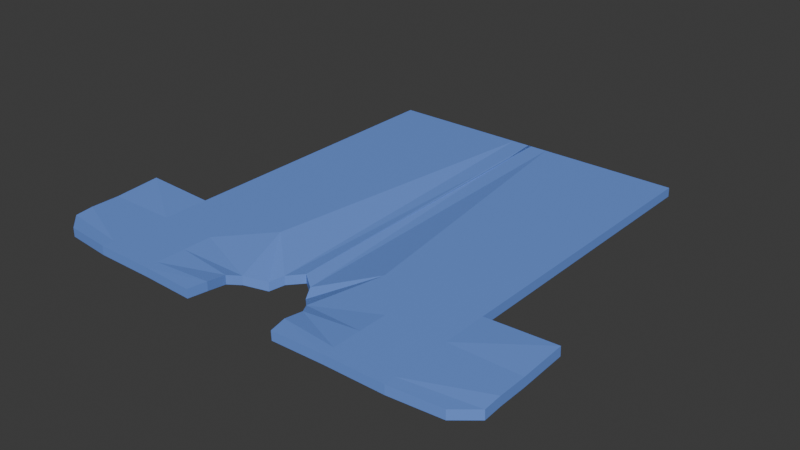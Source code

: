 # Source: shirtclean1.blend  (saved by Blender 4.0.36; exported with 4.5.12 LTS)
import bpy
from mathutils import Matrix  # noqa: F401  (used for matrix-valued properties, if any)

bpy.ops.wm.read_factory_settings(use_empty=True)
scene = bpy.context.scene
scene.name = 'Scene'

# ---- collections
col_collection = bpy.data.collections.new('Collection'); scene.collection.children.link(col_collection)

# ---- materials (node trees are filled in below, after node groups)
mat_shirt = bpy.data.materials.new('Shirt')
mat_shirt.use_transparent_shadow = False

# ---- material node trees
mat_shirt.use_nodes = True; mat_shirt.node_tree.nodes.clear()
_N = mat_shirt.node_tree.nodes; _L = mat_shirt.node_tree.links
n0 = _N.new('ShaderNodeBsdfPrincipled'); n0.name = 'Principled BSDF'; n0.location = (10, 300)
n0.inputs[0].default_value = (0.1587, 0.3042, 0.8014, 1.0)
n0.inputs[3].default_value = 1.45
n1 = _N.new('ShaderNodeOutputMaterial'); n1.name = 'Material Output'; n1.location = (300, 300)
_L.new(n0.outputs[0], n1.inputs[0])
n1.is_active_output = True

# ---- world
world_world = bpy.data.worlds.new('World'); scene.world = world_world
world_world.use_nodes = True; world_world.node_tree.nodes.clear()
_N = world_world.node_tree.nodes; _L = world_world.node_tree.links
n0 = _N.new('ShaderNodeOutputWorld'); n0.name = 'World Output'; n0.location = (300, 300)
n1 = _N.new('ShaderNodeBackground'); n1.name = 'Background'; n1.location = (10, 300)
n1.inputs[0].default_value = (0.05088, 0.05088, 0.05088, 1.0)
_L.new(n1.outputs[0], n0.inputs[0])
n0.is_active_output = True
world_world.color = (0.05088, 0.05088, 0.05088)
world_world.use_sun_shadow = False
world_world.sun_shadow_jitter_overblur = 0.0

# ---- meshes
me_plane = bpy.data.meshes.new('Plane')
me_plane.from_pydata([(-0.7571, -0.6963, 0.03027), (-0.7571, 1.304, 0.03027), (0.01456, 1.304, 0.03027), (-0.7571, -0.1397, 0.03027), (-0.7571, -0.6963, 0.03027), (-0.7571, -0.1397, 0.03027), (-0.7571, -0.6963, 0.03027), (-0.7571, -0.1397, 0.03027), (-0.7571, -0.6911, 0.03027), (-0.08915, 1.304, 0.03027), (-0.2821, 1.304, 0.03027), (-0.475, 1.304, 0.03027), (-0.475, -0.6973, 0.03027), (-0.475, -0.1397, 0.03027), (-0.7571, -0.6397, 0.03027), (-0.7571, -0.5006, 0.03027), (-0.7571, -0.3614, 0.03027), (-0.7571, -0.6397, 0.03027), (-0.7571, -0.5006, 0.03027), (-0.7571, -0.3614, 0.03027), (-0.7571, -0.6397, 0.03027), (-0.7571, -0.5006, 0.03027), (-0.7571, -0.3614, 0.03027), (-1.092, -0.5006, 0.03027), (-1.092, -0.3614, 0.03027), (-0.475, -0.6406, 0.03027), (-0.475, -0.5012, 0.03027), (-0.475, -0.3618, 0.03027), (-0.7571, 1.304, 0.03027), (0.01456, 1.304, 0.03027), (0.005995, -0.2842, -0.005367), (-0.7571, -0.6963, 0.03027), (-0.7571, -0.1397, 0.03027), (-0.9949, -0.6692, 0.02531), (-1.094, -0.1396, 0.04328), (-0.7571, -0.6911, 0.03027), (-0.08915, 1.304, 0.03027), (-0.2821, 1.304, 0.03027), (-0.475, 1.304, 0.03027), (-0.475, -0.6973, 0.03027), (-0.2239, -0.7022, 0.02757), (-0.06469, -0.3352, -0.01712), (-0.2821, -0.1397, 0.03027), (-0.475, -0.1397, 0.03027), (-0.7571, -0.6397, 0.03027), (-0.7571, -0.5006, 0.03027), (-0.7571, -0.3614, 0.03027), (-1.091, -0.5857, 0.02285), (-1.092, -0.5006, 0.03027), (-1.092, -0.3614, 0.03027), (-0.475, -0.6406, 0.03027), (-0.475, -0.5012, 0.03027), (-0.475, -0.3618, 0.03027), (-0.2057, -0.6148, 0.02905), (-0.2066, -0.5203, 0.01603), (-0.17, -0.4647, 0.00145), (-0.0968, -0.3946, -0.03187), (-0.7582, -0.6961, -0.01347), (-0.7582, 1.304, -0.01347), (0.01341, 1.304, -0.01347), (-0.7582, -0.1395, -0.01347), (-0.7582, -0.6961, -0.01347), (-0.7582, -0.1395, -0.01347), (-0.7582, -0.6961, -0.01347), (-0.7582, -0.1395, -0.01347), (-0.7582, -0.6908, -0.01347), (-0.0903, 1.304, -0.01347), (-0.2832, 1.304, -0.01347), (-0.4761, 1.304, -0.01347), (-0.4761, -0.697, -0.01347), (-0.4761, -0.1395, -0.01347), (-0.7582, -0.6395, -0.01347), (-0.7582, -0.5003, -0.01347), (-0.7582, -0.3612, -0.01347), (-0.7582, -0.6395, -0.01347), (-0.7582, -0.5003, -0.01347), (-0.7582, -0.3612, -0.01347), (-0.7582, -0.6395, -0.01347), (-0.7582, -0.5003, -0.01347), (-0.7582, -0.3612, -0.01347), (-1.093, -0.5003, -0.01347), (-1.093, -0.3612, -0.01347), (-0.4761, -0.6403, -0.01347), (-0.4761, -0.5009, -0.01347), (-0.4761, -0.3616, -0.01347), (-0.7582, 1.304, -0.01347), (0.01341, 1.304, -0.01347), (0.005995, -0.2839, -0.0491), (-0.7582, -0.6961, -0.01347), (-0.7582, -0.1395, -0.01347), (-0.9961, -0.6689, -0.01843), (-1.095, -0.1393, -0.0004522), (-0.7582, -0.6908, -0.01347), (-0.0903, 1.304, -0.01347), (-0.2832, 1.304, -0.01347), (-0.4761, 1.304, -0.01347), (-0.4761, -0.697, -0.01347), (-0.2251, -0.7019, -0.01617), (-0.06585, -0.3349, -0.06086), (-0.2832, -0.1395, -0.01347), (-0.4761, -0.1395, -0.01347), (-0.7582, -0.6395, -0.01347), (-0.7582, -0.5003, -0.01347), (-0.7582, -0.3612, -0.01347), (-1.092, -0.5854, -0.02088), (-1.093, -0.5003, -0.01347), (-1.093, -0.3612, -0.01347), (-0.4761, -0.6403, -0.01347), (-0.4761, -0.5009, -0.01347), (-0.4761, -0.3616, -0.01347), (-0.2069, -0.6146, -0.01469), (-0.2077, -0.5201, -0.0277), (-0.1712, -0.4645, -0.04229), (-0.09795, -0.3943, -0.0756), (0.7691, -0.6963, 0.03027), (0.7691, 1.304, 0.03027), (-0.002573, 1.304, 0.03027), (0.7691, -0.1397, 0.03027), (0.7691, -0.6963, 0.03027), (0.7691, -0.1397, 0.03027), (0.7691, -0.6963, 0.03027), (0.7691, -0.1397, 0.03027), (0.7691, -0.6911, 0.03027), (0.1011, 1.304, 0.03027), (0.294, 1.304, 0.03027), (0.487, 1.304, 0.03027), (0.487, -0.6973, 0.03027), (0.487, -0.1397, 0.03027), (0.7691, -0.6397, 0.03027), (0.7691, -0.5006, 0.03027), (0.7691, -0.3614, 0.03027), (0.7691, -0.6397, 0.03027), (0.7691, -0.5006, 0.03027), (0.7691, -0.3614, 0.03027), (0.7691, -0.6397, 0.03027), (0.7691, -0.5006, 0.03027), (0.7691, -0.3614, 0.03027), (1.104, -0.5006, 0.03027), (1.104, -0.3614, 0.03027), (0.487, -0.6406, 0.03027), (0.487, -0.5012, 0.03027), (0.487, -0.3618, 0.03027), (0.7691, 1.304, 0.03027), (-0.002573, 1.304, 0.03027), (0.7691, -0.6963, 0.03027), (0.7691, -0.1397, 0.03027), (1.007, -0.6692, 0.02531), (1.106, -0.1396, 0.04328), (0.7691, -0.6911, 0.03027), (0.1011, 1.304, 0.03027), (0.294, 1.304, 0.03027), (0.487, 1.304, 0.03027), (0.487, -0.6973, 0.03027), (0.2359, -0.7022, 0.02757), (0.07668, -0.3352, -0.01712), (0.294, -0.1397, 0.03027), (0.487, -0.1397, 0.03027), (0.7691, -0.6397, 0.03027), (0.7691, -0.5006, 0.03027), (0.7691, -0.3614, 0.03027), (1.103, -0.5857, 0.02285), (1.104, -0.5006, 0.03027), (1.104, -0.3614, 0.03027), (0.487, -0.6406, 0.03027), (0.487, -0.5012, 0.03027), (0.487, -0.3618, 0.03027), (0.2177, -0.6148, 0.02905), (0.2185, -0.5203, 0.01603), (0.182, -0.4647, 0.00145), (0.1088, -0.3946, -0.03187), (0.7702, -0.6961, -0.01347), (0.7702, 1.304, -0.01347), (-0.001417, 1.304, -0.01347), (0.7702, -0.1395, -0.01347), (0.7702, -0.6961, -0.01347), (0.7702, -0.1395, -0.01347), (0.7702, -0.6961, -0.01347), (0.7702, -0.1395, -0.01347), (0.7702, -0.6908, -0.01347), (0.1023, 1.304, -0.01347), (0.2952, 1.304, -0.01347), (0.4881, 1.304, -0.01347), (0.4881, -0.697, -0.01347), (0.4881, -0.1395, -0.01347), (0.7702, -0.6395, -0.01347), (0.7702, -0.5003, -0.01347), (0.7702, -0.3612, -0.01347), (0.7702, -0.6395, -0.01347), (0.7702, -0.5003, -0.01347), (0.7702, -0.3612, -0.01347), (0.7702, -0.6395, -0.01347), (0.7702, -0.5003, -0.01347), (0.7702, -0.3612, -0.01347), (1.105, -0.5003, -0.01347), (1.105, -0.3612, -0.01347), (0.4881, -0.6403, -0.01347), (0.4881, -0.5009, -0.01347), (0.4881, -0.3616, -0.01347), (0.7702, 1.304, -0.01347), (-0.001417, 1.304, -0.01347), (0.7702, -0.6961, -0.01347), (0.7702, -0.1395, -0.01347), (1.008, -0.6689, -0.01843), (1.107, -0.1393, -0.0004522), (0.7702, -0.6908, -0.01347), (0.1023, 1.304, -0.01347), (0.2952, 1.304, -0.01347), (0.4881, 1.304, -0.01347), (0.4881, -0.697, -0.01347), (0.2371, -0.7019, -0.01617), (0.07784, -0.3349, -0.06086), (0.2952, -0.1395, -0.01347), (0.4881, -0.1395, -0.01347), (0.7702, -0.6395, -0.01347), (0.7702, -0.5003, -0.01347), (0.7702, -0.3612, -0.01347), (1.104, -0.5854, -0.02088), (1.105, -0.5003, -0.01347), (1.105, -0.3612, -0.01347), (0.4881, -0.6403, -0.01347), (0.4881, -0.5009, -0.01347), (0.4881, -0.3616, -0.01347), (0.2189, -0.6146, -0.01469), (0.2197, -0.5201, -0.0277), (0.1832, -0.4645, -0.04229), (0.1099, -0.3943, -0.0756)], [], [(16, 3, 5, 19), (19, 5, 7, 22), (2, 9, 36, 29), (16, 27, 13, 3), (1, 11, 38, 28), (21, 22, 46, 45), (3, 13, 11, 1), (20, 21, 45, 44), (27, 26, 51, 52), (6, 20, 44, 31), (0, 12, 25, 14), (14, 25, 26, 15), (15, 26, 27, 16), (26, 25, 50, 51), (4, 17, 20, 6), (17, 18, 21, 20), (18, 19, 22, 21), (0, 14, 17, 4), (14, 15, 18, 17), (15, 16, 19, 18), (41, 30, 29, 36), (46, 32, 34, 49), (52, 55, 42, 43), (43, 42, 37, 38), (42, 41, 36, 37), (39, 40, 53, 50), (50, 53, 54, 51), (51, 54, 55, 52), (31, 44, 47, 33), (44, 45, 48, 47), (45, 46, 49, 48), (22, 7, 32, 46), (13, 27, 52, 43), (9, 10, 37, 36), (10, 11, 38, 37), (42, 55, 56, 41), (24, 23, 48, 49), (11, 13, 43, 38), (25, 12, 39, 50), (73, 76, 62, 60), (76, 79, 64, 62), (59, 86, 93, 66), (73, 60, 70, 84), (58, 85, 95, 68), (78, 102, 103, 79), (60, 58, 68, 70), (77, 101, 102, 78), (84, 109, 108, 83), (63, 88, 101, 77), (57, 71, 82, 69), (71, 72, 83, 82), (72, 73, 84, 83), (83, 108, 107, 82), (61, 63, 77, 74), (74, 77, 78, 75), (75, 78, 79, 76), (57, 61, 74, 71), (71, 74, 75, 72), (72, 75, 76, 73), (98, 93, 86, 87), (103, 106, 91, 89), (109, 100, 99, 112), (100, 95, 94, 99), (99, 94, 93, 98), (96, 107, 110, 97), (107, 108, 111, 110), (108, 109, 112, 111), (88, 90, 104, 101), (101, 104, 105, 102), (102, 105, 106, 103), (79, 103, 89, 64), (70, 100, 109, 84), (66, 93, 94, 67), (67, 94, 95, 68), (99, 98, 113, 112), (81, 106, 105, 80), (68, 95, 100, 70), (82, 107, 96, 69), (33, 90, 88, 31), (56, 113, 98, 41), (0, 8, 65, 57), (23, 80, 105, 48), (32, 89, 91, 34), (2, 59, 66, 9), (49, 106, 81, 24), (9, 66, 67, 10), (31, 88, 63, 6), (12, 69, 96, 39), (10, 67, 68, 11), (8, 35, 92, 65), (0, 57, 69, 12), (47, 104, 90, 33), (1, 58, 60, 3), (39, 96, 97, 40), (48, 105, 104, 47), (41, 98, 87, 30), (24, 81, 80, 23), (7, 64, 89, 32), (4, 61, 57, 0), (28, 85, 58, 1), (38, 95, 85, 28), (3, 60, 62, 5), (30, 87, 86, 29), (40, 97, 110, 53), (55, 112, 113, 56), (29, 86, 59, 2), (53, 110, 111, 54), (6, 63, 61, 4), (34, 91, 106, 49), (54, 111, 112, 55), (5, 62, 64, 7), (130, 133, 119, 117), (133, 136, 121, 119), (116, 143, 149, 123), (130, 117, 127, 141), (115, 142, 151, 125), (135, 158, 159, 136), (117, 115, 125, 127), (134, 157, 158, 135), (141, 165, 164, 140), (120, 144, 157, 134), (114, 128, 139, 126), (128, 129, 140, 139), (129, 130, 141, 140), (140, 164, 163, 139), (118, 120, 134, 131), (131, 134, 135, 132), (132, 135, 136, 133), (114, 118, 131, 128), (128, 131, 132, 129), (129, 132, 133, 130), (154, 149, 143, 30), (159, 162, 147, 145), (165, 156, 155, 168), (156, 151, 150, 155), (155, 150, 149, 154), (152, 163, 166, 153), (163, 164, 167, 166), (164, 165, 168, 167), (144, 146, 160, 157), (157, 160, 161, 158), (158, 161, 162, 159), (136, 159, 145, 121), (127, 156, 165, 141), (123, 149, 150, 124), (124, 150, 151, 125), (155, 154, 169, 168), (138, 162, 161, 137), (125, 151, 156, 127), (139, 163, 152, 126), (186, 173, 175, 189), (189, 175, 177, 192), (172, 179, 205, 199), (186, 197, 183, 173), (171, 181, 207, 198), (191, 192, 215, 214), (173, 183, 181, 171), (190, 191, 214, 213), (197, 196, 220, 221), (176, 190, 213, 200), (170, 182, 195, 184), (184, 195, 196, 185), (185, 196, 197, 186), (196, 195, 219, 220), (174, 187, 190, 176), (187, 188, 191, 190), (188, 189, 192, 191), (170, 184, 187, 174), (184, 185, 188, 187), (185, 186, 189, 188), (210, 87, 199, 205), (215, 201, 203, 218), (221, 224, 211, 212), (212, 211, 206, 207), (211, 210, 205, 206), (208, 209, 222, 219), (219, 222, 223, 220), (220, 223, 224, 221), (200, 213, 216, 202), (213, 214, 217, 216), (214, 215, 218, 217), (192, 177, 201, 215), (183, 197, 221, 212), (179, 180, 206, 205), (180, 181, 207, 206), (211, 224, 225, 210), (194, 193, 217, 218), (181, 183, 212, 207), (195, 182, 208, 219), (146, 144, 200, 202), (169, 154, 210, 225), (114, 170, 178, 122), (137, 161, 217, 193), (145, 147, 203, 201), (116, 123, 179, 172), (162, 138, 194, 218), (123, 124, 180, 179), (144, 120, 176, 200), (126, 152, 208, 182), (124, 125, 181, 180), (122, 178, 204, 148), (114, 126, 182, 170), (160, 146, 202, 216), (115, 117, 173, 171), (152, 153, 209, 208), (161, 160, 216, 217), (154, 30, 87, 210), (138, 137, 193, 194), (121, 145, 201, 177), (118, 114, 170, 174), (142, 115, 171, 198), (151, 142, 198, 207), (117, 119, 175, 173), (30, 143, 199, 87), (153, 166, 222, 209), (168, 169, 225, 224), (143, 116, 172, 199), (166, 167, 223, 222), (120, 118, 174, 176), (147, 162, 218, 203), (167, 168, 224, 223), (119, 121, 177, 175)])
_uv = me_plane.uv_layers.new(name='UVMap')
_uv.uv.foreach_set('vector', [0.5, 0.1674, 0.5, 0.2783, 0.5, 0.2783, 0.5, 0.1675, 0.5, 0.1675, 0.5, 0.2783, 0.5, 0.2783, 0.5, 0.1674, 0.0, 0.0, 0.0, 0.0, 0.0, 0.0, 0.0, 0.0, 0.5, 0.1674, 0.6828, 0.1674, 0.6828, 0.2783, 0.5, 0.2783, 0.5, 1.0, 0.6828, 1.0, 0.6828, 1.0, 0.5, 1.0, 0.5, 0.09787, 0.5, 0.1674, 0.5, 0.1674, 0.5, 0.09787, 0.5, 0.2783, 0.6828, 0.2783, 0.6828, 1.0, 0.5, 1.0, 0.5, 0.0283, 0.5, 0.09787, 0.5, 0.09787, 0.5, 0.0283, 0.6828, 0.1674, 0.6828, 0.09787, 0.6828, 0.09787, 0.6828, 0.1674, 0.5, 0.0, 0.5, 0.0283, 0.5, 0.0283, 0.5, 0.0, 0.5, 0.0, 0.6828, 0.0, 0.6828, 0.0283, 0.5, 0.0283, 0.5, 0.0283, 0.6828, 0.0283, 0.6828, 0.09787, 0.5, 0.09787, 0.5, 0.09787, 0.6828, 0.09787, 0.6828, 0.1674, 0.5, 0.1674, 0.6828, 0.09787, 0.6828, 0.0283, 0.6828, 0.0283, 0.6828, 0.09787, 0.5, 0.0, 0.5, 0.0283, 0.5, 0.0283, 0.5, 0.0, 0.5, 0.0283, 0.5, 0.09788, 0.5, 0.09787, 0.5, 0.0283, 0.5, 0.09788, 0.5, 0.1675, 0.5, 0.1674, 0.5, 0.09787, 0.5, 0.0, 0.5, 0.0283, 0.5, 0.0283, 0.5, 0.0, 0.5, 0.0283, 0.5, 0.09787, 0.5, 0.09788, 0.5, 0.0283, 0.5, 0.09787, 0.5, 0.1674, 0.5, 0.1675, 0.5, 0.09788, 0.9328, 0.2783, 1.0, 0.2783, 1.0, 1.0, 0.9328, 1.0, 0.5, 0.1674, 0.5, 0.2783, 0.5, 0.2783, 0.5, 0.1674, 0.6828, 0.1674, 0.8078, 0.1674, 0.8078, 0.2783, 0.6828, 0.2783, 0.6828, 0.2783, 0.8078, 0.2783, 0.8078, 1.0, 0.6828, 1.0, 0.8078, 0.2783, 0.9328, 0.2783, 0.9328, 1.0, 0.8078, 1.0, 0.6828, 0.0, 0.8078, 0.0, 0.8078, 0.0283, 0.6828, 0.0283, 0.6828, 0.0283, 0.8078, 0.0283, 0.8078, 0.09787, 0.6828, 0.09787, 0.6828, 0.09787, 0.8078, 0.09787, 0.8078, 0.1674, 0.6828, 0.1674, 0.5, 0.0, 0.5, 0.0283, 0.5, 0.0283, 0.5, 0.0, 0.5, 0.0283, 0.5, 0.09787, 0.5, 0.09787, 0.5, 0.0283, 0.5, 0.09787, 0.5, 0.1674, 0.5, 0.1674, 0.5, 0.09787, 0.5, 0.1674, 0.5, 0.2783, 0.5, 0.2783, 0.5, 0.1674, 0.6828, 0.2783, 0.6828, 0.1674, 0.6828, 0.1674, 0.6828, 0.2783, 0.0, 0.0, 0.0, 0.0, 0.0, 0.0, 0.0, 0.0, 0.0, 0.0, 0.0, 0.0, 0.0, 0.0, 0.0, 0.0, 0.8078, 0.2783, 0.8078, 0.1674, 0.0, 0.0, 0.9328, 0.2783, 0.0, 0.0, 0.0, 0.0, 0.0, 0.0, 0.0, 0.0, 0.6828, 1.0, 0.6828, 0.2783, 0.6828, 0.2783, 0.6828, 1.0, 0.6828, 0.0283, 0.6828, 0.0, 0.6828, 0.0, 0.6828, 0.0283, 0.5, 0.1674, 0.5, 0.1675, 0.5, 0.2783, 0.5, 0.2783, 0.5, 0.1675, 0.5, 0.1674, 0.5, 0.2783, 0.5, 0.2783, 0.0, 0.0, 0.0, 0.0, 0.0, 0.0, 0.0, 0.0, 0.5, 0.1674, 0.5, 0.2783, 0.6828, 0.2783, 0.6828, 0.1674, 0.5, 1.0, 0.5, 1.0, 0.6828, 1.0, 0.6828, 1.0, 0.5, 0.09787, 0.5, 0.09787, 0.5, 0.1674, 0.5, 0.1674, 0.5, 0.2783, 0.5, 1.0, 0.6828, 1.0, 0.6828, 0.2783, 0.5, 0.0283, 0.5, 0.0283, 0.5, 0.09787, 0.5, 0.09787, 0.6828, 0.1674, 0.6828, 0.1674, 0.6828, 0.09787, 0.6828, 0.09787, 0.5, 0.0, 0.5, 0.0, 0.5, 0.0283, 0.5, 0.0283, 0.5, 0.0, 0.5, 0.0283, 0.6828, 0.0283, 0.6828, 0.0, 0.5, 0.0283, 0.5, 0.09787, 0.6828, 0.09787, 0.6828, 0.0283, 0.5, 0.09787, 0.5, 0.1674, 0.6828, 0.1674, 0.6828, 0.09787, 0.6828, 0.09787, 0.6828, 0.09787, 0.6828, 0.0283, 0.6828, 0.0283, 0.5, 0.0, 0.5, 0.0, 0.5, 0.0283, 0.5, 0.0283, 0.5, 0.0283, 0.5, 0.0283, 0.5, 0.09787, 0.5, 0.09788, 0.5, 0.09788, 0.5, 0.09787, 0.5, 0.1674, 0.5, 0.1675, 0.5, 0.0, 0.5, 0.0, 0.5, 0.0283, 0.5, 0.0283, 0.5, 0.0283, 0.5, 0.0283, 0.5, 0.09788, 0.5, 0.09787, 0.5, 0.09787, 0.5, 0.09788, 0.5, 0.1675, 0.5, 0.1674, 0.9328, 0.2783, 0.9328, 1.0, 1.0, 1.0, 1.0, 0.2783, 0.5, 0.1674, 0.5, 0.1674, 0.5, 0.2783, 0.5, 0.2783, 0.6828, 0.1674, 0.6828, 0.2783, 0.8078, 0.2783, 0.8078, 0.1674, 0.6828, 0.2783, 0.6828, 1.0, 0.8078, 1.0, 0.8078, 0.2783, 0.8078, 0.2783, 0.8078, 1.0, 0.9328, 1.0, 0.9328, 0.2783, 0.6828, 0.0, 0.6828, 0.0283, 0.8078, 0.0283, 0.8078, 0.0, 0.6828, 0.0283, 0.6828, 0.09787, 0.8078, 0.09787, 0.8078, 0.0283, 0.6828, 0.09787, 0.6828, 0.1674, 0.8078, 0.1674, 0.8078, 0.09787, 0.5, 0.0, 0.5, 0.0, 0.5, 0.0283, 0.5, 0.0283, 0.5, 0.0283, 0.5, 0.0283, 0.5, 0.09787, 0.5, 0.09787, 0.5, 0.09787, 0.5, 0.09787, 0.5, 0.1674, 0.5, 0.1674, 0.5, 0.1674, 0.5, 0.1674, 0.5, 0.2783, 0.5, 0.2783, 0.6828, 0.2783, 0.6828, 0.2783, 0.6828, 0.1674, 0.6828, 0.1674, 0.0, 0.0, 0.0, 0.0, 0.0, 0.0, 0.0, 0.0, 0.0, 0.0, 0.0, 0.0, 0.0, 0.0, 0.0, 0.0, 0.8078, 0.2783, 0.9328, 0.2783, 0.0, 0.0, 0.8078, 0.1674, 0.0, 0.0, 0.0, 0.0, 0.0, 0.0, 0.0, 0.0, 0.6828, 1.0, 0.6828, 1.0, 0.6828, 0.2783, 0.6828, 0.2783, 0.6828, 0.0283, 0.6828, 0.0283, 0.6828, 0.0, 0.6828, 0.0, 0.5, 0.0, 0.5, 0.0, 0.5, 0.0, 0.5, 0.0, 0.0, 0.0, 0.0, 0.0, 0.9328, 0.2783, 0.9328, 0.2783, 0.0, 0.0, 0.0, 0.0, 0.0, 0.0, 0.0, 0.0, 0.0, 0.0, 0.0, 0.0, 0.0, 0.0, 0.0, 0.0, 0.5, 0.2783, 0.5, 0.2783, 0.5, 0.2783, 0.5, 0.2783, 0.0, 0.0, 0.0, 0.0, 0.0, 0.0, 0.0, 0.0, 0.0, 0.0, 0.0, 0.0, 0.0, 0.0, 0.0, 0.0, 0.0, 0.0, 0.0, 0.0, 0.0, 0.0, 0.0, 0.0, 0.5, 0.0, 0.5, 0.0, 0.5, 0.0, 0.5, 0.0, 0.6828, 0.0, 0.6828, 0.0, 0.6828, 0.0, 0.6828, 0.0, 0.0, 0.0, 0.0, 0.0, 0.0, 0.0, 0.0, 0.0, 0.0, 0.0, 0.0, 0.0, 0.0, 0.0, 0.0, 0.0, 0.5, 0.0, 0.5, 0.0, 0.6828, 0.0, 0.6828, 0.0, 0.5, 0.0283, 0.5, 0.0283, 0.5, 0.0, 0.5, 0.0, 0.5, 1.0, 0.5, 1.0, 0.5, 0.2783, 0.5, 0.2783, 0.6828, 0.0, 0.6828, 0.0, 0.8078, 0.0, 0.8078, 0.0, 0.5, 0.09787, 0.5, 0.09787, 0.5, 0.0283, 0.5, 0.0283, 0.9328, 0.2783, 0.9328, 0.2783, 1.0, 0.2783, 1.0, 0.2783, 0.0, 0.0, 0.0, 0.0, 0.0, 0.0, 0.0, 0.0, 0.5, 0.2783, 0.5, 0.2783, 0.5, 0.2783, 0.5, 0.2783, 0.5, 0.0, 0.5, 0.0, 0.5, 0.0, 0.5, 0.0, 0.5, 1.0, 0.5, 1.0, 0.5, 1.0, 0.5, 1.0, 0.6828, 1.0, 0.6828, 1.0, 0.5, 1.0, 0.5, 1.0, 0.5, 0.2783, 0.5, 0.2783, 0.5, 0.2783, 0.5, 0.2783, 1.0, 0.2783, 1.0, 0.2783, 1.0, 1.0, 1.0, 1.0, 0.8078, 0.0, 0.8078, 0.0, 0.8078, 0.0283, 0.8078, 0.0283, 0.8078, 0.1674, 0.8078, 0.1674, 0.0, 0.0, 0.0, 0.0, 0.0, 0.0, 0.0, 0.0, 0.0, 0.0, 0.0, 0.0, 0.8078, 0.0283, 0.8078, 0.0283, 0.8078, 0.09787, 0.8078, 0.09787, 0.5, 0.0, 0.5, 0.0, 0.5, 0.0, 0.5, 0.0, 0.5, 0.2783, 0.5, 0.2783, 0.5, 0.1674, 0.5, 0.1674, 0.8078, 0.09787, 0.8078, 0.09787, 0.8078, 0.1674, 0.8078, 0.1674, 0.5, 0.2783, 0.5, 0.2783, 0.5, 0.2783, 0.5, 0.2783, 0.5, 0.1674, 0.5, 0.1675, 0.5, 0.2783, 0.5, 0.2783, 0.5, 0.1675, 0.5, 0.1674, 0.5, 0.2783, 0.5, 0.2783, 0.0, 0.0, 0.0, 0.0, 0.0, 0.0, 0.0, 0.0, 0.5, 0.1674, 0.5, 0.2783, 0.6828, 0.2783, 0.6828, 0.1674, 0.5, 1.0, 0.5, 1.0, 0.6828, 1.0, 0.6828, 1.0, 0.5, 0.09787, 0.5, 0.09787, 0.5, 0.1674, 0.5, 0.1674, 0.5, 0.2783, 0.5, 1.0, 0.6828, 1.0, 0.6828, 0.2783, 0.5, 0.0283, 0.5, 0.0283, 0.5, 0.09787, 0.5, 0.09787, 0.6828, 0.1674, 0.6828, 0.1674, 0.6828, 0.09787, 0.6828, 0.09787, 0.5, 0.0, 0.5, 0.0, 0.5, 0.0283, 0.5, 0.0283, 0.5, 0.0, 0.5, 0.0283, 0.6828, 0.0283, 0.6828, 0.0, 0.5, 0.0283, 0.5, 0.09787, 0.6828, 0.09787, 0.6828, 0.0283, 0.5, 0.09787, 0.5, 0.1674, 0.6828, 0.1674, 0.6828, 0.09787, 0.6828, 0.09787, 0.6828, 0.09787, 0.6828, 0.0283, 0.6828, 0.0283, 0.5, 0.0, 0.5, 0.0, 0.5, 0.0283, 0.5, 0.0283, 0.5, 0.0283, 0.5, 0.0283, 0.5, 0.09787, 0.5, 0.09788, 0.5, 0.09788, 0.5, 0.09787, 0.5, 0.1674, 0.5, 0.1675, 0.5, 0.0, 0.5, 0.0, 0.5, 0.0283, 0.5, 0.0283, 0.5, 0.0283, 0.5, 0.0283, 0.5, 0.09788, 0.5, 0.09787, 0.5, 0.09787, 0.5, 0.09788, 0.5, 0.1675, 0.5, 0.1674, 0.9328, 0.2783, 0.9328, 1.0, 1.0, 1.0, 1.0, 0.2783, 0.5, 0.1674, 0.5, 0.1674, 0.5, 0.2783, 0.5, 0.2783, 0.6828, 0.1674, 0.6828, 0.2783, 0.8078, 0.2783, 0.8078, 0.1674, 0.6828, 0.2783, 0.6828, 1.0, 0.8078, 1.0, 0.8078, 0.2783, 0.8078, 0.2783, 0.8078, 1.0, 0.9328, 1.0, 0.9328, 0.2783, 0.6828, 0.0, 0.6828, 0.0283, 0.8078, 0.0283, 0.8078, 0.0, 0.6828, 0.0283, 0.6828, 0.09787, 0.8078, 0.09787, 0.8078, 0.0283, 0.6828, 0.09787, 0.6828, 0.1674, 0.8078, 0.1674, 0.8078, 0.09787, 0.5, 0.0, 0.5, 0.0, 0.5, 0.0283, 0.5, 0.0283, 0.5, 0.0283, 0.5, 0.0283, 0.5, 0.09787, 0.5, 0.09787, 0.5, 0.09787, 0.5, 0.09787, 0.5, 0.1674, 0.5, 0.1674, 0.5, 0.1674, 0.5, 0.1674, 0.5, 0.2783, 0.5, 0.2783, 0.6828, 0.2783, 0.6828, 0.2783, 0.6828, 0.1674, 0.6828, 0.1674, 0.0, 0.0, 0.0, 0.0, 0.0, 0.0, 0.0, 0.0, 0.0, 0.0, 0.0, 0.0, 0.0, 0.0, 0.0, 0.0, 0.8078, 0.2783, 0.9328, 0.2783, 0.0, 0.0, 0.8078, 0.1674, 0.0, 0.0, 0.0, 0.0, 0.0, 0.0, 0.0, 0.0, 0.6828, 1.0, 0.6828, 1.0, 0.6828, 0.2783, 0.6828, 0.2783, 0.6828, 0.0283, 0.6828, 0.0283, 0.6828, 0.0, 0.6828, 0.0, 0.5, 0.1674, 0.5, 0.2783, 0.5, 0.2783, 0.5, 0.1675, 0.5, 0.1675, 0.5, 0.2783, 0.5, 0.2783, 0.5, 0.1674, 0.0, 0.0, 0.0, 0.0, 0.0, 0.0, 0.0, 0.0, 0.5, 0.1674, 0.6828, 0.1674, 0.6828, 0.2783, 0.5, 0.2783, 0.5, 1.0, 0.6828, 1.0, 0.6828, 1.0, 0.5, 1.0, 0.5, 0.09787, 0.5, 0.1674, 0.5, 0.1674, 0.5, 0.09787, 0.5, 0.2783, 0.6828, 0.2783, 0.6828, 1.0, 0.5, 1.0, 0.5, 0.0283, 0.5, 0.09787, 0.5, 0.09787, 0.5, 0.0283, 0.6828, 0.1674, 0.6828, 0.09787, 0.6828, 0.09787, 0.6828, 0.1674, 0.5, 0.0, 0.5, 0.0283, 0.5, 0.0283, 0.5, 0.0, 0.5, 0.0, 0.6828, 0.0, 0.6828, 0.0283, 0.5, 0.0283, 0.5, 0.0283, 0.6828, 0.0283, 0.6828, 0.09787, 0.5, 0.09787, 0.5, 0.09787, 0.6828, 0.09787, 0.6828, 0.1674, 0.5, 0.1674, 0.6828, 0.09787, 0.6828, 0.0283, 0.6828, 0.0283, 0.6828, 0.09787, 0.5, 0.0, 0.5, 0.0283, 0.5, 0.0283, 0.5, 0.0, 0.5, 0.0283, 0.5, 0.09788, 0.5, 0.09787, 0.5, 0.0283, 0.5, 0.09788, 0.5, 0.1675, 0.5, 0.1674, 0.5, 0.09787, 0.5, 0.0, 0.5, 0.0283, 0.5, 0.0283, 0.5, 0.0, 0.5, 0.0283, 0.5, 0.09787, 0.5, 0.09788, 0.5, 0.0283, 0.5, 0.09787, 0.5, 0.1674, 0.5, 0.1675, 0.5, 0.09788, 0.9328, 0.2783, 1.0, 0.2783, 1.0, 1.0, 0.9328, 1.0, 0.5, 0.1674, 0.5, 0.2783, 0.5, 0.2783, 0.5, 0.1674, 0.6828, 0.1674, 0.8078, 0.1674, 0.8078, 0.2783, 0.6828, 0.2783, 0.6828, 0.2783, 0.8078, 0.2783, 0.8078, 1.0, 0.6828, 1.0, 0.8078, 0.2783, 0.9328, 0.2783, 0.9328, 1.0, 0.8078, 1.0, 0.6828, 0.0, 0.8078, 0.0, 0.8078, 0.0283, 0.6828, 0.0283, 0.6828, 0.0283, 0.8078, 0.0283, 0.8078, 0.09787, 0.6828, 0.09787, 0.6828, 0.09787, 0.8078, 0.09787, 0.8078, 0.1674, 0.6828, 0.1674, 0.5, 0.0, 0.5, 0.0283, 0.5, 0.0283, 0.5, 0.0, 0.5, 0.0283, 0.5, 0.09787, 0.5, 0.09787, 0.5, 0.0283, 0.5, 0.09787, 0.5, 0.1674, 0.5, 0.1674, 0.5, 0.09787, 0.5, 0.1674, 0.5, 0.2783, 0.5, 0.2783, 0.5, 0.1674, 0.6828, 0.2783, 0.6828, 0.1674, 0.6828, 0.1674, 0.6828, 0.2783, 0.0, 0.0, 0.0, 0.0, 0.0, 0.0, 0.0, 0.0, 0.0, 0.0, 0.0, 0.0, 0.0, 0.0, 0.0, 0.0, 0.8078, 0.2783, 0.8078, 0.1674, 0.0, 0.0, 0.9328, 0.2783, 0.0, 0.0, 0.0, 0.0, 0.0, 0.0, 0.0, 0.0, 0.6828, 1.0, 0.6828, 0.2783, 0.6828, 0.2783, 0.6828, 1.0, 0.6828, 0.0283, 0.6828, 0.0, 0.6828, 0.0, 0.6828, 0.0283, 0.5, 0.0, 0.5, 0.0, 0.5, 0.0, 0.5, 0.0, 0.0, 0.0, 0.9328, 0.2783, 0.9328, 0.2783, 0.0, 0.0, 0.0, 0.0, 0.0, 0.0, 0.0, 0.0, 0.0, 0.0, 0.0, 0.0, 0.0, 0.0, 0.0, 0.0, 0.0, 0.0, 0.5, 0.2783, 0.5, 0.2783, 0.5, 0.2783, 0.5, 0.2783, 0.0, 0.0, 0.0, 0.0, 0.0, 0.0, 0.0, 0.0, 0.0, 0.0, 0.0, 0.0, 0.0, 0.0, 0.0, 0.0, 0.0, 0.0, 0.0, 0.0, 0.0, 0.0, 0.0, 0.0, 0.5, 0.0, 0.5, 0.0, 0.5, 0.0, 0.5, 0.0, 0.6828, 0.0, 0.6828, 0.0, 0.6828, 0.0, 0.6828, 0.0, 0.0, 0.0, 0.0, 0.0, 0.0, 0.0, 0.0, 0.0, 0.0, 0.0, 0.0, 0.0, 0.0, 0.0, 0.0, 0.0, 0.5, 0.0, 0.6828, 0.0, 0.6828, 0.0, 0.5, 0.0, 0.5, 0.0283, 0.5, 0.0, 0.5, 0.0, 0.5, 0.0283, 0.5, 1.0, 0.5, 0.2783, 0.5, 0.2783, 0.5, 1.0, 0.6828, 0.0, 0.8078, 0.0, 0.8078, 0.0, 0.6828, 0.0, 0.5, 0.09787, 0.5, 0.0283, 0.5, 0.0283, 0.5, 0.09787, 0.9328, 0.2783, 1.0, 0.2783, 1.0, 0.2783, 0.9328, 0.2783, 0.0, 0.0, 0.0, 0.0, 0.0, 0.0, 0.0, 0.0, 0.5, 0.2783, 0.5, 0.2783, 0.5, 0.2783, 0.5, 0.2783, 0.5, 0.0, 0.5, 0.0, 0.5, 0.0, 0.5, 0.0, 0.5, 1.0, 0.5, 1.0, 0.5, 1.0, 0.5, 1.0, 0.6828, 1.0, 0.5, 1.0, 0.5, 1.0, 0.6828, 1.0, 0.5, 0.2783, 0.5, 0.2783, 0.5, 0.2783, 0.5, 0.2783, 1.0, 0.2783, 1.0, 1.0, 1.0, 1.0, 1.0, 0.2783, 0.8078, 0.0, 0.8078, 0.0283, 0.8078, 0.0283, 0.8078, 0.0, 0.8078, 0.1674, 0.0, 0.0, 0.0, 0.0, 0.8078, 0.1674, 0.0, 0.0, 0.0, 0.0, 0.0, 0.0, 0.0, 0.0, 0.8078, 0.0283, 0.8078, 0.09787, 0.8078, 0.09787, 0.8078, 0.0283, 0.5, 0.0, 0.5, 0.0, 0.5, 0.0, 0.5, 0.0, 0.5, 0.2783, 0.5, 0.1674, 0.5, 0.1674, 0.5, 0.2783, 0.8078, 0.09787, 0.8078, 0.1674, 0.8078, 0.1674, 0.8078, 0.09787, 0.5, 0.2783, 0.5, 0.2783, 0.5, 0.2783, 0.5, 0.2783])
me_plane.materials.append(mat_shirt)
me_plane.update()

# ---- objects
ob_plane = bpy.data.objects.new('Plane', me_plane)

# ---- transforms, parenting, visibility, modifiers, constraints
ob_plane.location = (-0.005995, -0.2812, 1.349)

# ---- collection membership
col_collection.objects.link(ob_plane)

# ---- scene / render settings (as saved in the file)
scene.frame_start = 1; scene.frame_end = 250; scene.frame_set(2)
scene.render.engine = 'BLENDER_EEVEE_NEXT'
scene.cycles.sampling_pattern = 'TABULATED_SOBOL'
bpy.context.view_layer.update()

# ---- added for rendering (the .blend has no active camera and no usable light): camera, sun
cam_auto = bpy.data.cameras.new('AutoCamera')
cam_auto.lens = 50.0
cam_auto.sensor_width = 36.0
cam_auto.clip_end = 1000.0
ob_auto_camera = bpy.data.objects.new('AutoCamera', cam_auto)
scene.collection.objects.link(ob_auto_camera)
ob_auto_camera.location = (2.7582, -3.29016, 3.53985)
ob_auto_camera.rotation_euler = (1.09748, -7.21219e-08, 0.694738)
scene.camera = ob_auto_camera
light_auto_sun = bpy.data.lights.new('AutoSun', 'SUN')
light_auto_sun.energy = 3.0
light_auto_sun.angle = 0.0523599
ob_auto_sun = bpy.data.objects.new('AutoSun', light_auto_sun)
scene.collection.objects.link(ob_auto_sun)
ob_auto_sun.rotation_euler = (0.872665, 0.174533, 0.523599)
bpy.context.view_layer.update()
